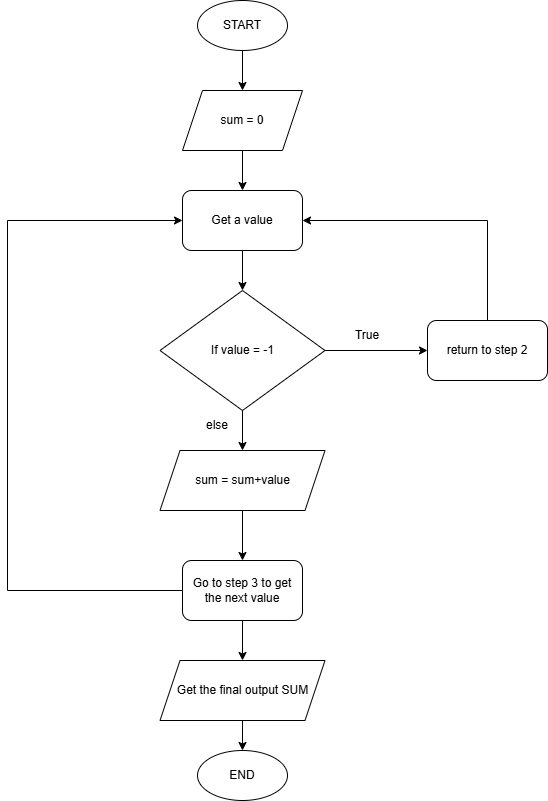

The diagram above was exported from draw.io. Its source (the exported page's mxGraphModel, read from the mxfile embedded in the PNG):
<mxGraphModel dx="1426" dy="791" grid="1" gridSize="10" guides="1" tooltips="1" connect="1" arrows="1" fold="1" page="1" pageScale="1" pageWidth="850" pageHeight="1100" math="0" shadow="0">
  <root>
    <mxCell id="0" />
    <mxCell id="1" parent="0" />
    <mxCell id="-tJxKhz6L4PrnXlS2kmu-1" value="START" style="ellipse;whiteSpace=wrap;html=1;" vertex="1" parent="1">
      <mxGeometry x="390" y="60" width="90" height="50" as="geometry" />
    </mxCell>
    <mxCell id="-tJxKhz6L4PrnXlS2kmu-2" value="sum = 0" style="shape=parallelogram;perimeter=parallelogramPerimeter;whiteSpace=wrap;html=1;fixedSize=1;" vertex="1" parent="1">
      <mxGeometry x="375" y="150" width="120" height="60" as="geometry" />
    </mxCell>
    <mxCell id="-tJxKhz6L4PrnXlS2kmu-3" value="Get a value" style="rounded=1;whiteSpace=wrap;html=1;" vertex="1" parent="1">
      <mxGeometry x="375" y="250" width="120" height="60" as="geometry" />
    </mxCell>
    <mxCell id="-tJxKhz6L4PrnXlS2kmu-4" value="" style="endArrow=classic;html=1;rounded=0;exitX=0.5;exitY=1;exitDx=0;exitDy=0;entryX=0.5;entryY=0;entryDx=0;entryDy=0;" edge="1" parent="1" source="-tJxKhz6L4PrnXlS2kmu-1" target="-tJxKhz6L4PrnXlS2kmu-2">
      <mxGeometry width="50" height="50" relative="1" as="geometry">
        <mxPoint x="450" y="140" as="sourcePoint" />
        <mxPoint x="570" y="140" as="targetPoint" />
      </mxGeometry>
    </mxCell>
    <mxCell id="-tJxKhz6L4PrnXlS2kmu-5" value="" style="endArrow=classic;html=1;rounded=0;exitX=0.5;exitY=1;exitDx=0;exitDy=0;entryX=0.5;entryY=0;entryDx=0;entryDy=0;" edge="1" parent="1" source="-tJxKhz6L4PrnXlS2kmu-2" target="-tJxKhz6L4PrnXlS2kmu-3">
      <mxGeometry width="50" height="50" relative="1" as="geometry">
        <mxPoint x="570" y="330" as="sourcePoint" />
        <mxPoint x="620" y="280" as="targetPoint" />
      </mxGeometry>
    </mxCell>
    <mxCell id="-tJxKhz6L4PrnXlS2kmu-6" value="If value = -1" style="rhombus;whiteSpace=wrap;html=1;" vertex="1" parent="1">
      <mxGeometry x="352.5" y="350" width="165" height="120" as="geometry" />
    </mxCell>
    <mxCell id="-tJxKhz6L4PrnXlS2kmu-7" value="return to step 2" style="rounded=1;whiteSpace=wrap;html=1;" vertex="1" parent="1">
      <mxGeometry x="620" y="380" width="120" height="60" as="geometry" />
    </mxCell>
    <mxCell id="-tJxKhz6L4PrnXlS2kmu-9" value="" style="endArrow=classic;html=1;rounded=0;exitX=0.5;exitY=1;exitDx=0;exitDy=0;entryX=0.5;entryY=0;entryDx=0;entryDy=0;" edge="1" parent="1" source="-tJxKhz6L4PrnXlS2kmu-3" target="-tJxKhz6L4PrnXlS2kmu-6">
      <mxGeometry width="50" height="50" relative="1" as="geometry">
        <mxPoint x="400" y="330" as="sourcePoint" />
        <mxPoint x="450" y="280" as="targetPoint" />
      </mxGeometry>
    </mxCell>
    <mxCell id="-tJxKhz6L4PrnXlS2kmu-10" value="" style="endArrow=classic;html=1;rounded=0;exitX=1;exitY=0.5;exitDx=0;exitDy=0;" edge="1" parent="1" source="-tJxKhz6L4PrnXlS2kmu-6" target="-tJxKhz6L4PrnXlS2kmu-7">
      <mxGeometry width="50" height="50" relative="1" as="geometry">
        <mxPoint x="445" y="320" as="sourcePoint" />
        <mxPoint x="445" y="360" as="targetPoint" />
      </mxGeometry>
    </mxCell>
    <mxCell id="-tJxKhz6L4PrnXlS2kmu-11" value="" style="endArrow=classic;html=1;rounded=0;exitX=0.5;exitY=0;exitDx=0;exitDy=0;entryX=1;entryY=0.5;entryDx=0;entryDy=0;" edge="1" parent="1" source="-tJxKhz6L4PrnXlS2kmu-7" target="-tJxKhz6L4PrnXlS2kmu-3">
      <mxGeometry width="50" height="50" relative="1" as="geometry">
        <mxPoint x="400" y="330" as="sourcePoint" />
        <mxPoint x="450" y="280" as="targetPoint" />
        <Array as="points">
          <mxPoint x="680" y="280" />
        </Array>
      </mxGeometry>
    </mxCell>
    <mxCell id="-tJxKhz6L4PrnXlS2kmu-12" value="True" style="text;html=1;align=center;verticalAlign=middle;whiteSpace=wrap;rounded=0;" vertex="1" parent="1">
      <mxGeometry x="530" y="380" width="60" height="30" as="geometry" />
    </mxCell>
    <mxCell id="-tJxKhz6L4PrnXlS2kmu-13" value="else" style="text;html=1;align=center;verticalAlign=middle;whiteSpace=wrap;rounded=0;" vertex="1" parent="1">
      <mxGeometry x="380" y="470" width="60" height="30" as="geometry" />
    </mxCell>
    <mxCell id="-tJxKhz6L4PrnXlS2kmu-14" value="sum = sum+value" style="shape=parallelogram;perimeter=parallelogramPerimeter;whiteSpace=wrap;html=1;fixedSize=1;" vertex="1" parent="1">
      <mxGeometry x="352.5" y="510" width="165" height="60" as="geometry" />
    </mxCell>
    <mxCell id="-tJxKhz6L4PrnXlS2kmu-15" value="" style="endArrow=classic;html=1;rounded=0;exitX=0.5;exitY=1;exitDx=0;exitDy=0;entryX=0.5;entryY=0;entryDx=0;entryDy=0;" edge="1" parent="1" source="-tJxKhz6L4PrnXlS2kmu-6" target="-tJxKhz6L4PrnXlS2kmu-14">
      <mxGeometry width="50" height="50" relative="1" as="geometry">
        <mxPoint x="400" y="430" as="sourcePoint" />
        <mxPoint x="450" y="380" as="targetPoint" />
      </mxGeometry>
    </mxCell>
    <mxCell id="-tJxKhz6L4PrnXlS2kmu-16" value="Go to step 3 to get the next value" style="rounded=1;whiteSpace=wrap;html=1;" vertex="1" parent="1">
      <mxGeometry x="375" y="620" width="120" height="60" as="geometry" />
    </mxCell>
    <mxCell id="-tJxKhz6L4PrnXlS2kmu-17" value="" style="endArrow=classic;html=1;rounded=0;exitX=0.5;exitY=1;exitDx=0;exitDy=0;entryX=0.5;entryY=0;entryDx=0;entryDy=0;" edge="1" parent="1" source="-tJxKhz6L4PrnXlS2kmu-14" target="-tJxKhz6L4PrnXlS2kmu-16">
      <mxGeometry width="50" height="50" relative="1" as="geometry">
        <mxPoint x="400" y="530" as="sourcePoint" />
        <mxPoint x="450" y="480" as="targetPoint" />
      </mxGeometry>
    </mxCell>
    <mxCell id="-tJxKhz6L4PrnXlS2kmu-18" value="" style="endArrow=classic;html=1;rounded=0;exitX=0;exitY=0.5;exitDx=0;exitDy=0;entryX=0;entryY=0.5;entryDx=0;entryDy=0;" edge="1" parent="1" source="-tJxKhz6L4PrnXlS2kmu-16" target="-tJxKhz6L4PrnXlS2kmu-3">
      <mxGeometry width="50" height="50" relative="1" as="geometry">
        <mxPoint x="400" y="530" as="sourcePoint" />
        <mxPoint x="450" y="480" as="targetPoint" />
        <Array as="points">
          <mxPoint x="200" y="650" />
          <mxPoint x="200" y="280" />
        </Array>
      </mxGeometry>
    </mxCell>
    <mxCell id="-tJxKhz6L4PrnXlS2kmu-19" value="Get the final output SUM" style="shape=parallelogram;perimeter=parallelogramPerimeter;whiteSpace=wrap;html=1;fixedSize=1;" vertex="1" parent="1">
      <mxGeometry x="352.5" y="720" width="165" height="60" as="geometry" />
    </mxCell>
    <mxCell id="-tJxKhz6L4PrnXlS2kmu-20" value="" style="endArrow=classic;html=1;rounded=0;exitX=0.5;exitY=1;exitDx=0;exitDy=0;" edge="1" parent="1" source="-tJxKhz6L4PrnXlS2kmu-16" target="-tJxKhz6L4PrnXlS2kmu-19">
      <mxGeometry width="50" height="50" relative="1" as="geometry">
        <mxPoint x="400" y="730" as="sourcePoint" />
        <mxPoint x="450" y="680" as="targetPoint" />
      </mxGeometry>
    </mxCell>
    <mxCell id="-tJxKhz6L4PrnXlS2kmu-21" value="END" style="ellipse;whiteSpace=wrap;html=1;" vertex="1" parent="1">
      <mxGeometry x="390" y="810" width="90" height="50" as="geometry" />
    </mxCell>
    <mxCell id="-tJxKhz6L4PrnXlS2kmu-22" value="" style="endArrow=classic;html=1;rounded=0;exitX=0.5;exitY=1;exitDx=0;exitDy=0;" edge="1" parent="1" source="-tJxKhz6L4PrnXlS2kmu-19" target="-tJxKhz6L4PrnXlS2kmu-21">
      <mxGeometry width="50" height="50" relative="1" as="geometry">
        <mxPoint x="400" y="830" as="sourcePoint" />
        <mxPoint x="450" y="780" as="targetPoint" />
      </mxGeometry>
    </mxCell>
  </root>
</mxGraphModel>